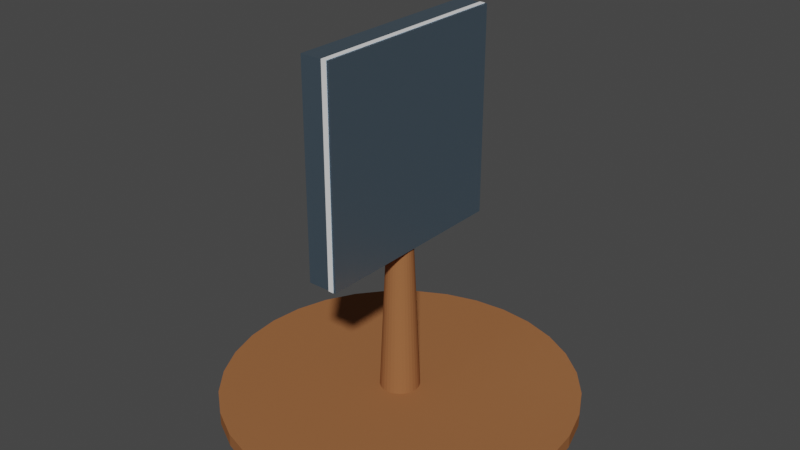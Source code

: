 # Source: laser_mirror.blend  (saved by Blender 3.5.10; exported with 4.5.12 LTS)
import bpy
from mathutils import Matrix  # noqa: F401  (used for matrix-valued properties, if any)

bpy.ops.wm.read_factory_settings(use_empty=True)
scene = bpy.context.scene
scene.name = 'Scene'

# ---- collections
col_collection = bpy.data.collections.new('Collection'); scene.collection.children.link(col_collection)

# ---- materials (node trees are filled in below, after node groups)
mat_material_004 = bpy.data.materials.new('Material.004')
mat_material_004.use_transparent_shadow = False
mat_material_003 = bpy.data.materials.new('Material.003')
mat_material_003.use_transparent_shadow = False
mat_material_002 = bpy.data.materials.new('Material.002')
mat_material_002.use_transparent_shadow = False

# ---- material node trees
mat_material_004.use_nodes = True; mat_material_004.node_tree.nodes.clear()
_N = mat_material_004.node_tree.nodes; _L = mat_material_004.node_tree.links
n0 = _N.new('ShaderNodeBsdfPrincipled'); n0.name = 'Principled BSDF'; n0.location = (10, 300)
n0.distribution = 'GGX'
n0.subsurface_method = 'RANDOM_WALK_SKIN'
n0.inputs[0].default_value = (0.3236, 0.1301, 0.05203, 1.0)
n0.inputs[2].default_value = 0.8028
n0.inputs[3].default_value = 1.45
n0.inputs[13].default_value = 0.0
n0.inputs[27].default_value = (0.0, 0.0, 0.0, 1.0)
n0.inputs[28].default_value = 1.0
n1 = _N.new('ShaderNodeOutputMaterial'); n1.name = 'Material Output'; n1.location = (300, 300)
_L.new(n0.outputs[0], n1.inputs[0])
n1.is_active_output = True
mat_material_003.use_nodes = True; mat_material_003.node_tree.nodes.clear()
_N = mat_material_003.node_tree.nodes; _L = mat_material_003.node_tree.links
n0 = _N.new('ShaderNodeBsdfPrincipled'); n0.name = 'Principled BSDF'; n0.location = (10, 300)
n0.distribution = 'GGX'
n0.subsurface_method = 'RANDOM_WALK_SKIN'
n0.inputs[0].default_value = (0.4424, 0.6301, 0.8, 1.0)
n0.inputs[1].default_value = 1.0
n0.inputs[2].default_value = 0.3899
n0.inputs[3].default_value = 1.45
n0.inputs[13].default_value = 0.0
n0.inputs[27].default_value = (0.0, 0.0, 0.0, 1.0)
n0.inputs[28].default_value = 1.0
n1 = _N.new('ShaderNodeOutputMaterial'); n1.name = 'Material Output'; n1.location = (300, 300)
_L.new(n0.outputs[0], n1.inputs[0])
n1.is_active_output = True
mat_material_002.use_nodes = True; mat_material_002.node_tree.nodes.clear()
_N = mat_material_002.node_tree.nodes; _L = mat_material_002.node_tree.links
n0 = _N.new('ShaderNodeBsdfPrincipled'); n0.name = 'Principled BSDF'; n0.location = (10, 300)
n0.distribution = 'GGX'
n0.subsurface_method = 'RANDOM_WALK_SKIN'
n0.inputs[1].default_value = 1.0
n0.inputs[2].default_value = 0.0
n0.inputs[3].default_value = 1.45
n0.inputs[27].default_value = (0.0, 0.0, 0.0, 1.0)
n0.inputs[28].default_value = 1.0
n1 = _N.new('ShaderNodeOutputMaterial'); n1.name = 'Material Output'; n1.location = (300, 300)
_L.new(n0.outputs[0], n1.inputs[0])
n1.is_active_output = True

# ---- world
world_world = bpy.data.worlds.new('World'); scene.world = world_world
world_world.use_nodes = True; world_world.node_tree.nodes.clear()
_N = world_world.node_tree.nodes; _L = world_world.node_tree.links
n0 = _N.new('ShaderNodeOutputWorld'); n0.name = 'World Output'; n0.location = (300, 300)
n1 = _N.new('ShaderNodeBackground'); n1.name = 'Background'; n1.location = (10, 300)
n1.inputs[0].default_value = (0.05088, 0.05088, 0.05088, 1.0)
_L.new(n1.outputs[0], n0.inputs[0])
n0.is_active_output = True
world_world.color = (0.05088, 0.05088, 0.05088)
world_world.use_sun_shadow = False
world_world.sun_shadow_jitter_overblur = 0.0

# ---- meshes
me_circle = bpy.data.meshes.new('Circle')
me_circle.from_pydata([(0.0, 1.0, 0.0), (-0.1951, 0.9808, 0.0), (-0.3827, 0.9239, 0.0), (-0.5556, 0.8315, 0.0), (-0.7071, 0.7071, 0.0), (-0.8315, 0.5556, 0.0), (-0.9239, 0.3827, 0.0), (-0.9808, 0.1951, 0.0), (-1.0, 0.0, 0.0), (-0.9808, -0.1951, 0.0), (-0.9239, -0.3827, 0.0), (-0.8315, -0.5556, 0.0), (-0.7071, -0.7071, 0.0), (-0.5556, -0.8315, 0.0), (-0.3827, -0.9239, 0.0), (-0.1951, -0.9808, 0.0), (0.0, -1.0, 0.0), (0.1951, -0.9808, 0.0), (0.3827, -0.9239, 0.0), (0.5556, -0.8315, 0.0), (0.7071, -0.7071, 0.0), (0.8315, -0.5556, 0.0), (0.9239, -0.3827, 0.0), (0.9808, -0.1951, 0.0), (1.0, 0.0, 0.0), (0.9808, 0.1951, 0.0), (0.9239, 0.3827, 0.0), (0.8315, 0.5556, 0.0), (0.7071, 0.7071, 0.0), (0.5556, 0.8315, 0.0), (0.3827, 0.9239, 0.0), (0.1951, 0.9808, 0.0), (0.0, 0.1123, 0.07469), (-0.02191, 0.1102, 0.07469), (-0.04299, 0.1038, 0.07469), (-0.06241, 0.0934, 0.07469), (-0.07943, 0.07943, 0.07469), (-0.0934, 0.06241, 0.07469), (-0.1038, 0.04299, 0.07469), (-0.1102, 0.02191, 0.07469), (-0.1123, 0.0, 0.07469), (-0.1102, -0.02191, 0.07469), (-0.1038, -0.04299, 0.07469), (-0.0934, -0.06241, 0.07469), (-0.07943, -0.07943, 0.07469), (-0.06241, -0.0934, 0.07469), (-0.04299, -0.1038, 0.07469), (-0.02191, -0.1102, 0.07469), (0.0, -0.1123, 0.07469), (0.02191, -0.1102, 0.07469), (0.04299, -0.1038, 0.07469), (0.06241, -0.0934, 0.07469), (0.07943, -0.07943, 0.07469), (0.0934, -0.06241, 0.07469), (0.1038, -0.04299, 0.07469), (0.1102, -0.02191, 0.07469), (0.1123, 0.0, 0.07469), (0.1102, 0.02191, 0.07469), (0.1038, 0.04299, 0.07469), (0.0934, 0.06241, 0.07469), (0.07943, 0.07943, 0.07469), (0.06241, 0.0934, 0.07469), (0.04299, 0.1038, 0.07469), (0.02191, 0.1102, 0.07469), (-0.1951, 0.9808, 0.07469), (0.0, 1.0, 0.07469), (-0.3827, 0.9239, 0.07469), (-0.5556, 0.8315, 0.07469), (-0.7071, 0.7071, 0.07469), (-0.8315, 0.5556, 0.07469), (-0.9239, 0.3827, 0.07469), (-0.9808, 0.1951, 0.07469), (-1.0, 0.0, 0.07469), (-0.9808, -0.1951, 0.07469), (-0.9239, -0.3827, 0.07469), (-0.8315, -0.5556, 0.07469), (-0.7071, -0.7071, 0.07469), (-0.5556, -0.8315, 0.07469), (-0.3827, -0.9239, 0.07469), (-0.1951, -0.9808, 0.07469), (0.0, -1.0, 0.07469), (0.1951, -0.9808, 0.07469), (0.3827, -0.9239, 0.07469), (0.5556, -0.8315, 0.07469), (0.7071, -0.7071, 0.07469), (0.8315, -0.5556, 0.07469), (0.9239, -0.3827, 0.07469), (0.9808, -0.1951, 0.07469), (1.0, 0.0, 0.07469), (0.9808, 0.1951, 0.07469), (0.9239, 0.3827, 0.07469), (0.8315, 0.5556, 0.07469), (0.7071, 0.7071, 0.07469), (0.5556, 0.8315, 0.07469), (0.3827, 0.9239, 0.07469), (0.1951, 0.9808, 0.07469), (1.719e-07, 0.07186, 0.9745), (-0.01402, 0.07048, 0.9745), (-0.0275, 0.06639, 0.9745), (-0.03992, 0.05975, 0.9745), (-0.05081, 0.05081, 0.9745), (-0.05975, 0.03992, 0.9745), (-0.06639, 0.0275, 0.9745), (-0.07048, 0.01402, 0.9745), (-0.07186, -3.355e-10, 0.9745), (-0.07048, -0.01402, 0.9745), (-0.06639, -0.0275, 0.9745), (-0.05975, -0.03992, 0.9745), (-0.05081, -0.05081, 0.9745), (-0.03992, -0.05975, 0.9745), (-0.0275, -0.06639, 0.9745), (-0.01402, -0.07048, 0.9745), (1.719e-07, -0.07186, 0.9745), (0.01402, -0.07048, 0.9745), (0.0275, -0.06639, 0.9745), (0.03992, -0.05975, 0.9745), (0.05081, -0.05081, 0.9745), (0.05975, -0.03992, 0.9745), (0.06639, -0.0275, 0.9745), (0.07048, -0.01402, 0.9745), (0.07186, -3.355e-10, 0.9745), (0.07048, 0.01402, 0.9745), (0.06639, 0.0275, 0.9745), (0.05975, 0.03992, 0.9745), (0.05081, 0.05081, 0.9745), (0.03992, 0.05975, 0.9745), (0.0275, 0.06639, 0.9745), (0.01402, 0.07048, 0.9745)], [], [(1, 0, 31, 30, 29, 28, 27, 26, 25, 24, 23, 22, 21, 20, 19, 18, 17, 16, 15, 14, 13, 12, 11, 10, 9, 8, 7, 6, 5, 4, 3, 2), (35, 36, 100, 99), (17, 18, 82, 81), (4, 5, 69, 68), (31, 0, 65, 95), (18, 19, 83, 82), (5, 6, 70, 69), (19, 20, 84, 83), (6, 7, 71, 70), (20, 21, 85, 84), (7, 8, 72, 71), (21, 22, 86, 85), (8, 9, 73, 72), (22, 23, 87, 86), (9, 10, 74, 73), (23, 24, 88, 87), (10, 11, 75, 74), (24, 25, 89, 88), (11, 12, 76, 75), (25, 26, 90, 89), (12, 13, 77, 76), (26, 27, 91, 90), (13, 14, 78, 77), (0, 1, 64, 65), (27, 28, 92, 91), (14, 15, 79, 78), (1, 2, 66, 64), (28, 29, 93, 92), (15, 16, 80, 79), (2, 3, 67, 66), (29, 30, 94, 93), (16, 17, 81, 80), (3, 4, 68, 67), (30, 31, 95, 94), (33, 32, 65, 64), (34, 33, 64, 66), (35, 34, 66, 67), (36, 35, 67, 68), (37, 36, 68, 69), (38, 37, 69, 70), (39, 38, 70, 71), (40, 39, 71, 72), (41, 40, 72, 73), (42, 41, 73, 74), (43, 42, 74, 75), (44, 43, 75, 76), (45, 44, 76, 77), (46, 45, 77, 78), (47, 46, 78, 79), (48, 47, 79, 80), (49, 48, 80, 81), (50, 49, 81, 82), (51, 50, 82, 83), (52, 51, 83, 84), (53, 52, 84, 85), (54, 53, 85, 86), (55, 54, 86, 87), (56, 55, 87, 88), (57, 56, 88, 89), (58, 57, 89, 90), (59, 58, 90, 91), (60, 59, 91, 92), (61, 60, 92, 93), (62, 61, 93, 94), (63, 62, 94, 95), (32, 63, 95, 65), (97, 98, 99, 100, 101, 102, 103, 104, 105, 106, 107, 108, 109, 110, 111, 112, 113, 114, 115, 116, 117, 118, 119, 120, 121, 122, 123, 124, 125, 126, 127, 96), (62, 63, 127, 126), (49, 50, 114, 113), (36, 37, 101, 100), (63, 32, 96, 127), (50, 51, 115, 114), (37, 38, 102, 101), (51, 52, 116, 115), (38, 39, 103, 102), (52, 53, 117, 116), (39, 40, 104, 103), (53, 54, 118, 117), (40, 41, 105, 104), (54, 55, 119, 118), (41, 42, 106, 105), (55, 56, 120, 119), (42, 43, 107, 106), (56, 57, 121, 120), (43, 44, 108, 107), (57, 58, 122, 121), (44, 45, 109, 108), (58, 59, 123, 122), (45, 46, 110, 109), (32, 33, 97, 96), (59, 60, 124, 123), (46, 47, 111, 110), (33, 34, 98, 97), (60, 61, 125, 124), (47, 48, 112, 111), (34, 35, 99, 98), (61, 62, 126, 125), (48, 49, 113, 112)])
_uv = me_circle.uv_layers.new(name='UVMap')
_uv.uv.foreach_set('vector', [0.0, 0.0, 0.0, 0.0, 0.0, 0.0, 0.0, 0.0, 0.0, 0.0, 0.0, 0.0, 0.0, 0.0, 0.0, 0.0, 0.0, 0.0, 0.0, 0.0, 0.0, 0.0, 0.0, 0.0, 0.0, 0.0, 0.0, 0.0, 0.0, 0.0, 0.0, 0.0, 0.0, 0.0, 0.0, 0.0, 0.0, 0.0, 0.0, 0.0, 0.0, 0.0, 0.0, 0.0, 0.0, 0.0, 0.0, 0.0, 0.0, 0.0, 0.0, 0.0, 0.0, 0.0, 0.0, 0.0, 0.0, 0.0, 0.0, 0.0, 0.0, 0.0, 0.0, 0.0, 0.0, 0.0, 0.0, 0.0, 0.0, 0.0, 0.0, 0.0, 0.0, 0.0, 0.0, 0.0, 0.0, 0.0, 0.0, 0.0, 0.0, 0.0, 0.0, 0.0, 0.0, 0.0, 0.0, 0.0, 0.0, 0.0, 0.0, 0.0, 0.0, 0.0, 0.0, 0.0, 0.0, 0.0, 0.0, 0.0, 0.0, 0.0, 0.0, 0.0, 0.0, 0.0, 0.0, 0.0, 0.0, 0.0, 0.0, 0.0, 0.0, 0.0, 0.0, 0.0, 0.0, 0.0, 0.0, 0.0, 0.0, 0.0, 0.0, 0.0, 0.0, 0.0, 0.0, 0.0, 0.0, 0.0, 0.0, 0.0, 0.0, 0.0, 0.0, 0.0, 0.0, 0.0, 0.0, 0.0, 0.0, 0.0, 0.0, 0.0, 0.0, 0.0, 0.0, 0.0, 0.0, 0.0, 0.0, 0.0, 0.0, 0.0, 0.0, 0.0, 0.0, 0.0, 0.0, 0.0, 0.0, 0.0, 0.0, 0.0, 0.0, 0.0, 0.0, 0.0, 0.0, 0.0, 0.0, 0.0, 0.0, 0.0, 0.0, 0.0, 0.0, 0.0, 0.0, 0.0, 0.0, 0.0, 0.0, 0.0, 0.0, 0.0, 0.0, 0.0, 0.0, 0.0, 0.0, 0.0, 0.0, 0.0, 0.0, 0.0, 0.0, 0.0, 0.0, 0.0, 0.0, 0.0, 0.0, 0.0, 0.0, 0.0, 0.0, 0.0, 0.0, 0.0, 0.0, 0.0, 0.0, 0.0, 0.0, 0.0, 0.0, 0.0, 0.0, 0.0, 0.0, 0.0, 0.0, 0.0, 0.0, 0.0, 0.0, 0.0, 0.0, 0.0, 0.0, 0.0, 0.0, 0.0, 0.0, 0.0, 0.0, 0.0, 0.0, 0.0, 0.0, 0.0, 0.0, 0.0, 0.0, 0.0, 0.0, 0.0, 0.0, 0.0, 0.0, 0.0, 0.0, 0.0, 0.0, 0.0, 0.0, 0.0, 0.0, 0.0, 0.0, 0.0, 0.0, 0.0, 0.0, 0.0, 0.0, 0.0, 0.0, 0.0, 0.0, 0.0, 0.0, 0.0, 0.0, 0.0, 0.0, 0.0, 0.0, 0.0, 0.0, 0.0, 0.0, 0.0, 0.0, 0.0, 0.0, 0.0, 0.0, 0.0, 0.0, 0.0, 0.0, 0.0, 0.0, 0.0, 0.0, 0.0, 0.0, 0.0, 0.0, 0.0, 0.0, 0.0, 0.0, 0.0, 0.0, 0.0, 0.0, 0.0, 0.0, 0.0, 0.0, 0.0, 0.0, 0.0, 0.0, 0.0, 0.0, 0.0, 0.0, 0.0, 0.0, 0.0, 0.0, 0.0, 0.0, 0.0, 0.0, 0.0, 0.0, 0.0, 0.0, 0.0, 0.0, 0.0, 0.0, 0.0, 0.0, 0.0, 0.0, 0.0, 0.0, 0.0, 0.0, 0.0, 0.0, 0.0, 0.0, 0.0, 0.0, 0.0, 0.0, 0.0, 0.0, 0.0, 0.0, 0.0, 0.0, 0.0, 0.0, 0.0, 0.0, 0.0, 0.0, 0.0, 0.0, 0.0, 0.0, 0.0, 0.0, 0.0, 0.0, 0.0, 0.0, 0.0, 0.0, 0.0, 0.0, 0.0, 0.0, 0.0, 0.0, 0.0, 0.0, 0.0, 0.0, 0.0, 0.0, 0.0, 0.0, 0.0, 0.0, 0.0, 0.0, 0.0, 0.0, 0.0, 0.0, 0.0, 0.0, 0.0, 0.0, 0.0, 0.0, 0.0, 0.0, 0.0, 0.0, 0.0, 0.0, 0.0, 0.0, 0.0, 0.0, 0.0, 0.0, 0.0, 0.0, 0.0, 0.0, 0.0, 0.0, 0.0, 0.0, 0.0, 0.0, 0.0, 0.0, 0.0, 0.0, 0.0, 0.0, 0.0, 0.0, 0.0, 0.0, 0.0, 0.0, 0.0, 0.0, 0.0, 0.0, 0.0, 0.0, 0.0, 0.0, 0.0, 0.0, 0.0, 0.0, 0.0, 0.0, 0.0, 0.0, 0.0, 0.0, 0.0, 0.0, 0.0, 0.0, 0.0, 0.0, 0.0, 0.0, 0.0, 0.0, 0.0, 0.0, 0.0, 0.0, 0.0, 0.0, 0.0, 0.0, 0.0, 0.0, 0.0, 0.0, 0.0, 0.0, 0.0, 0.0, 0.0, 0.0, 0.0, 0.0, 0.0, 0.0, 0.0, 0.0, 0.0, 0.0, 0.0, 0.0, 0.0, 0.0, 0.0, 0.0, 0.0, 0.0, 0.0, 0.0, 0.0, 0.0, 0.0, 0.0, 0.0, 0.0, 0.0, 0.0, 0.0, 0.0, 0.0, 0.0, 0.0, 0.0, 0.0, 0.0, 0.0, 0.0, 0.0, 0.0, 0.0, 0.0, 0.0, 0.0, 0.0, 0.0, 0.0, 0.0, 0.0, 0.0, 0.0, 0.0, 0.0, 0.0, 0.0, 0.0, 0.0, 0.0, 0.0, 0.0, 0.0, 0.0, 0.0, 0.0, 0.0, 0.0, 0.0, 0.0, 0.0, 0.0, 0.0, 0.0, 0.0, 0.0, 0.0, 0.0, 0.0, 0.0, 0.0, 0.0, 0.0, 0.0, 0.0, 0.0, 0.0, 0.0, 0.0, 0.0, 0.0, 0.0, 0.0, 0.0, 0.0, 0.0, 0.0, 0.0, 0.0, 0.0, 0.0, 0.0, 0.0, 0.0, 0.0, 0.0, 0.0, 0.0, 0.0, 0.0, 0.0, 0.0, 0.0, 0.0, 0.0, 0.0, 0.0, 0.0, 0.0, 0.0, 0.0, 0.0, 0.0, 0.0, 0.0, 0.0, 0.0, 0.0, 0.0, 0.0, 0.0, 0.0, 0.0, 0.0, 0.0, 0.0, 0.0, 0.0, 0.0, 0.0, 0.0, 0.0, 0.0, 0.0, 0.0, 0.0, 0.0, 0.0, 0.0, 0.0, 0.0, 0.0, 0.0, 0.0, 0.0, 0.0, 0.0, 0.0, 0.0, 0.0, 0.0, 0.0, 0.0, 0.0, 0.0, 0.0, 0.0, 0.0, 0.0, 0.0, 0.0, 0.0, 0.0, 0.0, 0.0, 0.0, 0.0, 0.0, 0.0, 0.0, 0.0, 0.0, 0.0, 0.0, 0.0, 0.0, 0.0, 0.0, 0.0, 0.0, 0.0, 0.0, 0.0, 0.0, 0.0, 0.0, 0.0, 0.0, 0.0, 0.0, 0.0, 0.0, 0.0, 0.0, 0.0, 0.0, 0.0, 0.0, 0.0, 0.0, 0.0, 0.0, 0.0, 0.0, 0.0, 0.0, 0.0, 0.0, 0.0, 0.0, 0.0, 0.0, 0.0, 0.0, 0.0, 0.0, 0.0, 0.0, 0.0, 0.0, 0.0, 0.0, 0.0, 0.0, 0.0, 0.0, 0.0, 0.0, 0.0, 0.0, 0.0, 0.0, 0.0, 0.0, 0.0, 0.0, 0.0, 0.0, 0.0, 0.0, 0.0, 0.0, 0.0, 0.0, 0.0, 0.0, 0.0, 0.0, 0.0, 0.0, 0.0, 0.0, 0.0, 0.0, 0.0, 0.0, 0.0, 0.0, 0.0, 0.0, 0.0, 0.0, 0.0, 0.0, 0.0, 0.0, 0.0, 0.0, 0.0, 0.0, 0.0, 0.0, 0.0, 0.0, 0.0, 0.0, 0.0, 0.0, 0.0, 0.0, 0.0, 0.0, 0.0, 0.0, 0.0, 0.0, 0.0, 0.0, 0.0, 0.0, 0.0, 0.0, 0.0, 0.0, 0.0, 0.0, 0.0, 0.0, 0.0, 0.0, 0.0, 0.0, 0.0, 0.0, 0.0, 0.0, 0.0, 0.0, 0.0, 0.0, 0.0, 0.0, 0.0, 0.0, 0.0, 0.0, 0.0, 0.0, 0.0, 0.0, 0.0, 0.0, 0.0, 0.0, 0.0, 0.0, 0.0, 0.0, 0.0, 0.0, 0.0, 0.0, 0.0, 0.0, 0.0, 0.0, 0.0, 0.0, 0.0, 0.0, 0.0, 0.0, 0.0, 0.0, 0.0, 0.0, 0.0, 0.0, 0.0, 0.0, 0.0, 0.0, 0.0, 0.0, 0.0, 0.0, 0.0, 0.0, 0.0, 0.0, 0.0, 0.0, 0.0, 0.0, 0.0, 0.0, 0.0, 0.0, 0.0, 0.0, 0.0, 0.0, 0.0, 0.0, 0.0, 0.0, 0.0, 0.0, 0.0, 0.0, 0.0, 0.0, 0.0, 0.0, 0.0, 0.0, 0.0, 0.0, 0.0, 0.0, 0.0, 0.0, 0.0, 0.0, 0.0, 0.0, 0.0, 0.0, 0.0, 0.0, 0.0, 0.0, 0.0, 0.0, 0.0])
me_circle.materials.append(mat_material_004)
me_circle.update()
me_cube = bpy.data.meshes.new('Cube')
me_cube.from_pydata([(-0.08476, -0.5647, -0.5647), (-0.08476, -0.5647, 0.5647), (-0.08476, 0.5647, -0.5647), (-0.08476, 0.5647, 0.5647), (0.08476, -0.5838, -0.5838), (0.08476, -0.5838, 0.5838), (0.08476, 0.5838, -0.5838), (0.08476, 0.5838, 0.5838), (-0.08476, 0.5838, -0.5838), (-0.08476, -0.5838, -0.5838), (-0.08476, -0.5838, 0.5838), (-0.08476, 0.5838, 0.5838), (0.03943, 0.4337, -0.4337), (0.03943, -0.4337, -0.4337), (0.03943, -0.4337, 0.4337), (0.03943, 0.4337, 0.4337)], [], [(2, 0, 13, 12), (8, 11, 7, 6), (6, 7, 5, 4), (4, 5, 10, 9), (8, 6, 4, 9), (7, 11, 10, 5), (0, 2, 8, 9), (1, 0, 9, 10), (3, 1, 10, 11), (2, 3, 11, 8), (3, 2, 12, 15), (0, 1, 14, 13), (1, 3, 15, 14)])
_uv = me_cube.uv_layers.new(name='UVMap')
_uv.uv.foreach_set('vector', [0.3791, 0.2459, 0.3791, 0.004095, 0.3791, 0.004095, 0.3791, 0.2459, 0.375, 0.25, 0.625, 0.25, 0.625, 0.5, 0.375, 0.5, 0.375, 0.5, 0.625, 0.5, 0.625, 0.75, 0.375, 0.75, 0.375, 0.75, 0.625, 0.75, 0.625, 1.0, 0.375, 1.0, 0.125, 0.5, 0.375, 0.5, 0.375, 0.75, 0.125, 0.75, 0.625, 0.5, 0.875, 0.5, 0.875, 0.75, 0.625, 0.75, 0.3791, 0.004095, 0.3791, 0.2459, 0.375, 0.25, 0.375, 0.0, 0.6209, 0.004095, 0.3791, 0.004095, 0.375, 0.0, 0.625, 0.0, 0.6209, 0.2459, 0.6209, 0.004095, 0.625, 0.0, 0.625, 0.25, 0.3791, 0.2459, 0.6209, 0.2459, 0.625, 0.25, 0.375, 0.25, 0.6209, 0.2459, 0.3791, 0.2459, 0.3791, 0.2459, 0.6209, 0.2459, 0.3791, 0.004095, 0.6209, 0.004095, 0.6209, 0.004095, 0.3791, 0.004095, 0.6209, 0.004095, 0.6209, 0.2459, 0.6209, 0.2459, 0.6209, 0.004095])
me_cube.materials.append(mat_material_003)
me_cube.update()
me_cube_001 = bpy.data.meshes.new('Cube.001')
me_cube_001.from_pydata([(0.03943, 0.4337, -0.4337), (0.03943, -0.4337, -0.4337), (0.03943, -0.4337, 0.4337), (0.03943, 0.4337, 0.4337)], [], [(1, 2, 3, 0)])
_uv = me_cube_001.uv_layers.new(name='UVMap')
_uv.uv.foreach_set('vector', [0.3791, 0.004095, 0.6209, 0.004095, 0.6209, 0.2459, 0.3791, 0.2459])
me_cube_001.materials.append(mat_material_002)
me_cube_001.update()
me_cube_002 = bpy.data.meshes.new('Cube.002')
me_cube_002.from_pydata([(-0.01517, -0.5856, -0.5856), (-0.01517, -0.5856, 0.5856), (-0.01517, 0.5856, -0.5856), (-0.01517, 0.5856, 0.5856), (0.01517, -0.5856, -0.5856), (0.01517, -0.5856, 0.5856), (0.01517, 0.5856, -0.5856), (0.01517, 0.5856, 0.5856)], [], [(0, 1, 3, 2), (2, 3, 7, 6), (6, 7, 5, 4), (4, 5, 1, 0), (2, 6, 4, 0), (7, 3, 1, 5)])
_uv = me_cube_002.uv_layers.new(name='UVMap')
_uv.uv.foreach_set('vector', [0.375, 0.0, 0.625, 0.0, 0.625, 0.25, 0.375, 0.25, 0.375, 0.25, 0.625, 0.25, 0.625, 0.5, 0.375, 0.5, 0.375, 0.5, 0.625, 0.5, 0.625, 0.75, 0.375, 0.75, 0.375, 0.75, 0.625, 0.75, 0.625, 1.0, 0.375, 1.0, 0.125, 0.5, 0.375, 0.5, 0.375, 0.75, 0.125, 0.75, 0.625, 0.5, 0.875, 0.5, 0.875, 0.75, 0.625, 0.75])
me_cube_002.update()

# ---- objects
ob_circle = bpy.data.objects.new('Circle', me_circle)
ob_cube = bpy.data.objects.new('Cube', me_cube)
ob_cube_001 = bpy.data.objects.new('Cube.001', me_cube_001)
ob_tri_c_mirror_inv = bpy.data.objects.new('TRI_C_MIRROR_INV', me_cube_002)

# ---- transforms, parenting, visibility, modifiers, constraints
ob_circle.location = (0.0, 0.0, 0.0)
ob_cube.location = (0.0, 0.0, 1.525)
ob_cube_001.location = (0.0, 0.0, 1.525)
ob_tri_c_mirror_inv.location = (0.05461, 0.0, 1.525)

# ---- collection membership
col_collection.objects.link(ob_circle)
col_collection.objects.link(ob_cube)
col_collection.objects.link(ob_cube_001)
col_collection.objects.link(ob_tri_c_mirror_inv)

# ---- scene / render settings (as saved in the file)
scene.frame_start = 1; scene.frame_end = 250; scene.frame_set(1)
scene.render.engine = 'BLENDER_EEVEE_NEXT'
scene.cycles.sampling_pattern = 'TABULATED_SOBOL'
scene.view_settings.view_transform = 'Filmic'
bpy.context.view_layer.update()

# ---- added for rendering (the .blend has no active camera and no usable light): camera, sun
cam_auto = bpy.data.cameras.new('AutoCamera')
cam_auto.lens = 50.0
cam_auto.sensor_width = 36.0
cam_auto.clip_end = 1000.0
ob_auto_camera = bpy.data.objects.new('AutoCamera', cam_auto)
scene.collection.objects.link(ob_auto_camera)
ob_auto_camera.location = (3.26543, -3.91852, 3.66783)
ob_auto_camera.rotation_euler = (1.09748, -7.21219e-08, 0.694738)
scene.camera = ob_auto_camera
light_auto_sun = bpy.data.lights.new('AutoSun', 'SUN')
light_auto_sun.energy = 3.0
light_auto_sun.angle = 0.0523599
ob_auto_sun = bpy.data.objects.new('AutoSun', light_auto_sun)
scene.collection.objects.link(ob_auto_sun)
ob_auto_sun.rotation_euler = (0.872665, 0.174533, 0.523599)
bpy.context.view_layer.update()

